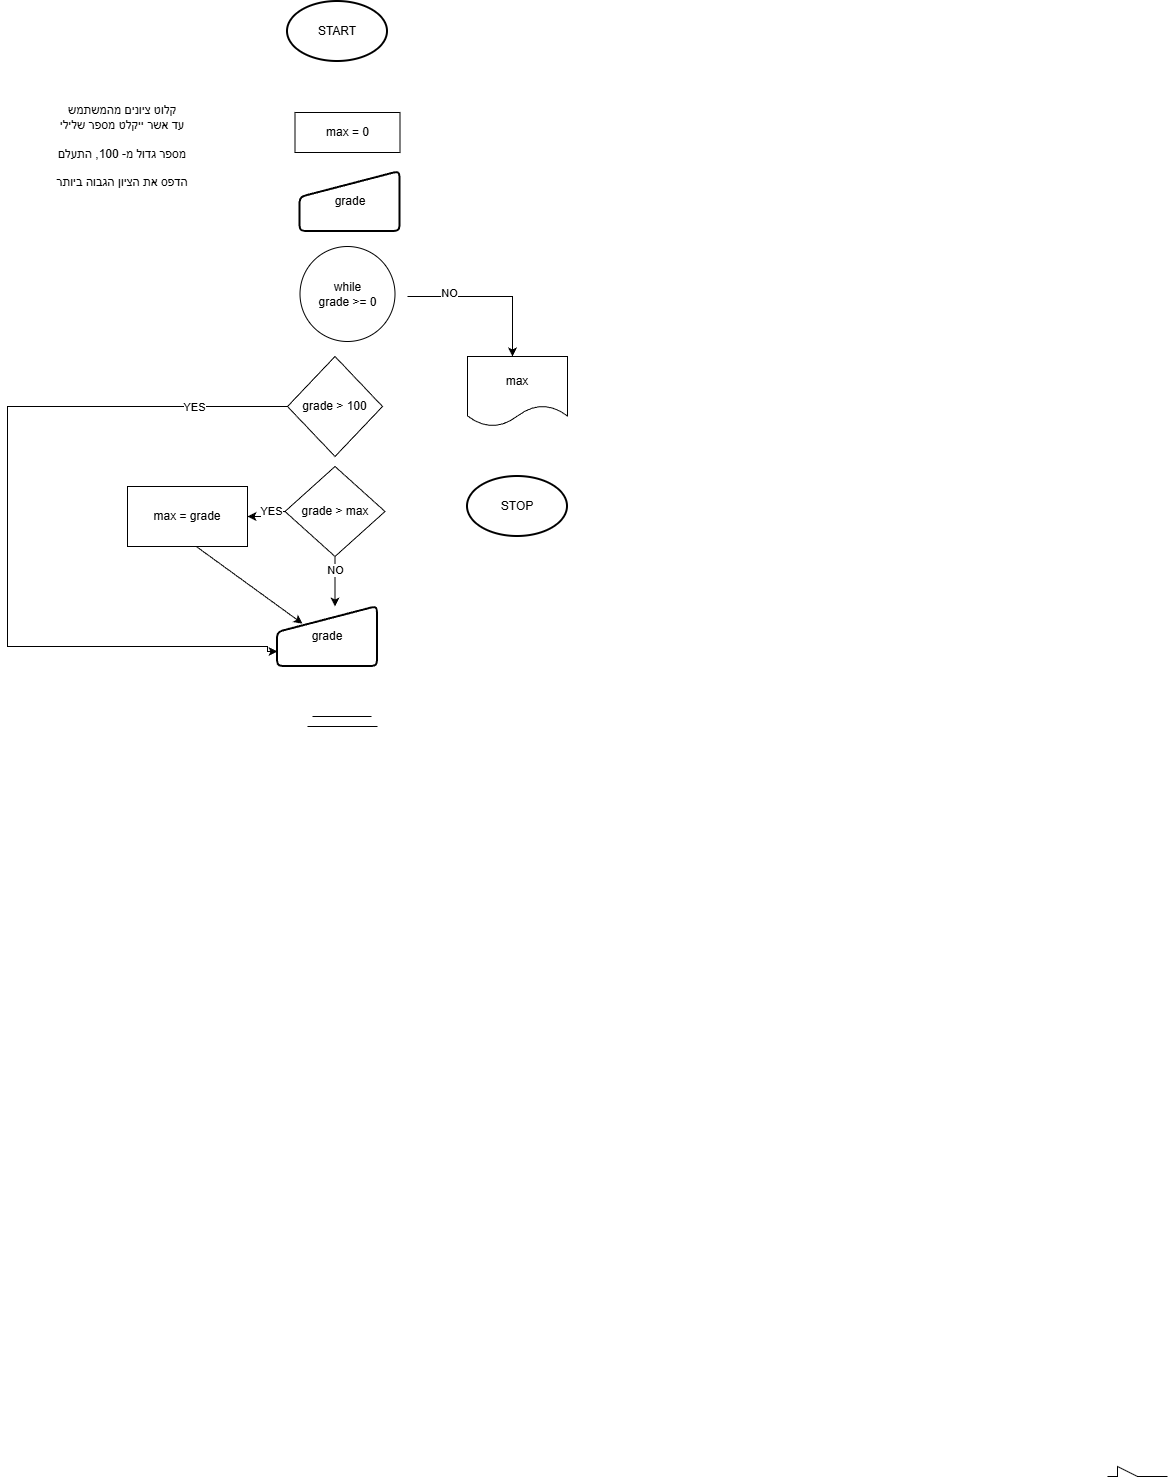

The diagram above was exported from draw.io. Its source (the exported page's mxGraphModel, read from the mxfile embedded in the PNG):
<mxGraphModel dx="1030" dy="947" grid="1" gridSize="10" guides="1" tooltips="1" connect="1" arrows="1" fold="1" page="1" pageScale="1" pageWidth="850" pageHeight="1100" math="0" shadow="0">
  <root>
    <mxCell id="0" />
    <mxCell id="1" parent="0" />
    <mxCell id="Y2cnKjQvWflj-nBy5q-N-8" parent="1" style="strokeWidth=2;html=1;shape=mxgraph.flowchart.start_1;whiteSpace=wrap;" value="START" vertex="1">
      <mxGeometry height="60" width="100" x="370" y="115" as="geometry" />
    </mxCell>
    <mxCell id="Y2cnKjQvWflj-nBy5q-N-9" edge="1" parent="1" style="edgeStyle=orthogonalEdgeStyle;rounded=0;orthogonalLoop=1;jettySize=auto;html=1;entryX=0.5;entryY=0;entryDx=0;entryDy=0;">
      <mxGeometry relative="1" as="geometry">
        <Array as="points">
          <mxPoint x="595" y="410" />
        </Array>
        <mxPoint x="490" y="410" as="sourcePoint" />
        <mxPoint x="595" y="470" as="targetPoint" />
      </mxGeometry>
    </mxCell>
    <mxCell id="Y2cnKjQvWflj-nBy5q-N-10" connectable="0" parent="Y2cnKjQvWflj-nBy5q-N-9" style="edgeLabel;html=1;align=center;verticalAlign=middle;resizable=0;points=[];" value="NO" vertex="1">
      <mxGeometry relative="1" x="-0.4973" y="3" as="geometry">
        <mxPoint as="offset" />
      </mxGeometry>
    </mxCell>
    <mxCell id="Y2cnKjQvWflj-nBy5q-N-13" parent="1" style="strokeWidth=2;html=1;shape=mxgraph.flowchart.start_1;whiteSpace=wrap;" value="STOP" vertex="1">
      <mxGeometry height="60" width="100" x="550" y="590" as="geometry" />
    </mxCell>
    <mxCell id="Y2cnKjQvWflj-nBy5q-N-15" parent="1" style="ellipse;whiteSpace=wrap;html=1;aspect=fixed;" value="&lt;div&gt;while&lt;/div&gt;grade &amp;gt;= 0" vertex="1">
      <mxGeometry height="95" width="95" x="382.5" y="360" as="geometry" />
    </mxCell>
    <mxCell id="Y2cnKjQvWflj-nBy5q-N-24" parent="1" style="rounded=0;whiteSpace=wrap;html=1;" value="max = 0" vertex="1">
      <mxGeometry height="40" width="105" x="377.5" y="226" as="geometry" />
    </mxCell>
    <mxCell id="Y2cnKjQvWflj-nBy5q-N-42" parent="1" style="text;html=1;whiteSpace=wrap;strokeColor=none;fillColor=none;align=center;verticalAlign=middle;rounded=0;" value="קלוט ציונים מהמשתמש&lt;div&gt;עד אשר ייקלט מספר שלילי&lt;/div&gt;&lt;div&gt;&lt;br&gt;&lt;/div&gt;&lt;div&gt;מספר גדול מ- 100, התעלם&lt;/div&gt;&lt;div&gt;&lt;br&gt;&lt;/div&gt;&lt;div&gt;הדפס את הציון הגבוה ביותר&lt;/div&gt;" vertex="1">
      <mxGeometry height="170" width="230" x="90" y="175" as="geometry" />
    </mxCell>
    <mxCell id="Y2cnKjQvWflj-nBy5q-N-79" parent="1" style="shape=document;whiteSpace=wrap;html=1;boundedLbl=1;" value="max" vertex="1">
      <mxGeometry height="70" width="100" x="550" y="470" as="geometry" />
    </mxCell>
    <mxCell id="Y2cnKjQvWflj-nBy5q-N-80" parent="1" style="html=1;strokeWidth=2;shape=manualInput;whiteSpace=wrap;rounded=1;size=26;arcSize=11;" value="grade" vertex="1">
      <mxGeometry height="60" width="100" x="382.5" y="285" as="geometry" />
    </mxCell>
    <mxCell id="Y2cnKjQvWflj-nBy5q-N-81" parent="1" style="html=1;strokeWidth=2;shape=manualInput;whiteSpace=wrap;rounded=1;size=26;arcSize=11;" value="grade" vertex="1">
      <mxGeometry height="60" width="100" x="360" y="720" as="geometry" />
    </mxCell>
    <mxCell id="Y2cnKjQvWflj-nBy5q-N-83" edge="1" parent="1" source="Y2cnKjQvWflj-nBy5q-N-82" style="edgeStyle=orthogonalEdgeStyle;rounded=0;orthogonalLoop=1;jettySize=auto;html=1;entryX=0;entryY=0.75;entryDx=0;entryDy=0;" target="Y2cnKjQvWflj-nBy5q-N-81">
      <mxGeometry relative="1" as="geometry">
        <Array as="points">
          <mxPoint x="90" y="520" />
          <mxPoint x="90" y="760" />
          <mxPoint x="350" y="760" />
          <mxPoint x="350" y="765" />
        </Array>
      </mxGeometry>
    </mxCell>
    <mxCell id="Y2cnKjQvWflj-nBy5q-N-84" connectable="0" parent="Y2cnKjQvWflj-nBy5q-N-83" style="edgeLabel;html=1;align=center;verticalAlign=middle;resizable=0;points=[];" value="YES" vertex="1">
      <mxGeometry relative="1" x="-0.766" y="1" as="geometry">
        <mxPoint as="offset" />
      </mxGeometry>
    </mxCell>
    <mxCell id="Y2cnKjQvWflj-nBy5q-N-82" parent="1" style="rhombus;whiteSpace=wrap;html=1;" value="grade &amp;gt; 100" vertex="1">
      <mxGeometry height="100" width="95" x="370" y="470" as="geometry" />
    </mxCell>
    <mxCell id="Y2cnKjQvWflj-nBy5q-N-86" edge="1" parent="1" source="Y2cnKjQvWflj-nBy5q-N-85" style="edgeStyle=orthogonalEdgeStyle;rounded=0;orthogonalLoop=1;jettySize=auto;html=1;" target="Y2cnKjQvWflj-nBy5q-N-81" value="">
      <mxGeometry relative="1" as="geometry">
        <Array as="points">
          <mxPoint x="418" y="730" />
          <mxPoint x="418" y="730" />
        </Array>
      </mxGeometry>
    </mxCell>
    <mxCell id="Y2cnKjQvWflj-nBy5q-N-87" connectable="0" parent="Y2cnKjQvWflj-nBy5q-N-86" style="edgeLabel;html=1;align=center;verticalAlign=middle;resizable=0;points=[];" value="NO" vertex="1">
      <mxGeometry relative="1" x="-0.4609" as="geometry">
        <mxPoint as="offset" />
      </mxGeometry>
    </mxCell>
    <mxCell id="Y2cnKjQvWflj-nBy5q-N-90" edge="1" parent="1" source="Y2cnKjQvWflj-nBy5q-N-85" style="edgeStyle=orthogonalEdgeStyle;rounded=0;orthogonalLoop=1;jettySize=auto;html=1;" target="Y2cnKjQvWflj-nBy5q-N-88" value="">
      <mxGeometry relative="1" as="geometry" />
    </mxCell>
    <mxCell id="Y2cnKjQvWflj-nBy5q-N-91" connectable="0" parent="Y2cnKjQvWflj-nBy5q-N-90" style="edgeLabel;html=1;align=center;verticalAlign=middle;resizable=0;points=[];" value="YES" vertex="1">
      <mxGeometry relative="1" x="-0.3333" as="geometry">
        <mxPoint as="offset" />
      </mxGeometry>
    </mxCell>
    <mxCell id="Y2cnKjQvWflj-nBy5q-N-85" parent="1" style="rhombus;whiteSpace=wrap;html=1;" value="grade &amp;gt; max" vertex="1">
      <mxGeometry height="90" width="100" x="367.5" y="580" as="geometry" />
    </mxCell>
    <mxCell id="Y2cnKjQvWflj-nBy5q-N-88" parent="1" style="rounded=0;whiteSpace=wrap;html=1;" value="max = grade" vertex="1">
      <mxGeometry height="60" width="120" x="210" y="600" as="geometry" />
    </mxCell>
    <mxCell id="Y2cnKjQvWflj-nBy5q-N-89" edge="1" parent="1" source="Y2cnKjQvWflj-nBy5q-N-88" style="endArrow=classic;html=1;rounded=0;exitX=0.569;exitY=0.994;exitDx=0;exitDy=0;exitPerimeter=0;entryX=0.25;entryY=0.286;entryDx=0;entryDy=0;entryPerimeter=0;" target="Y2cnKjQvWflj-nBy5q-N-81" value="">
      <mxGeometry height="50" relative="1" width="50" as="geometry">
        <mxPoint x="480" y="600" as="sourcePoint" />
        <mxPoint x="530" y="550" as="targetPoint" />
      </mxGeometry>
    </mxCell>
    <mxCell id="Y2cnKjQvWflj-nBy5q-N-93" edge="1" parent="1" style="endArrow=none;html=1;rounded=0;" value="">
      <mxGeometry height="50" relative="1" width="50" as="geometry">
        <Array as="points">
          <mxPoint x="1200" y="1590" />
          <mxPoint x="1200" y="1580" />
          <mxPoint x="1220" y="1590" />
        </Array>
        <mxPoint x="1190" y="1590" as="sourcePoint" />
        <mxPoint x="1250" y="1590" as="targetPoint" />
      </mxGeometry>
    </mxCell>
    <mxCell id="Y2cnKjQvWflj-nBy5q-N-94" edge="1" parent="1" style="endArrow=none;html=1;rounded=0;" value="">
      <mxGeometry height="50" relative="1" width="50" as="geometry">
        <mxPoint x="390" y="840" as="sourcePoint" />
        <mxPoint x="460" y="840" as="targetPoint" />
      </mxGeometry>
    </mxCell>
    <mxCell id="Y2cnKjQvWflj-nBy5q-N-95" edge="1" parent="1" style="endArrow=none;html=1;rounded=0;" value="">
      <mxGeometry height="50" relative="1" width="50" as="geometry">
        <mxPoint x="395" y="830" as="sourcePoint" />
        <mxPoint x="454" y="830" as="targetPoint" />
      </mxGeometry>
    </mxCell>
  </root>
</mxGraphModel>